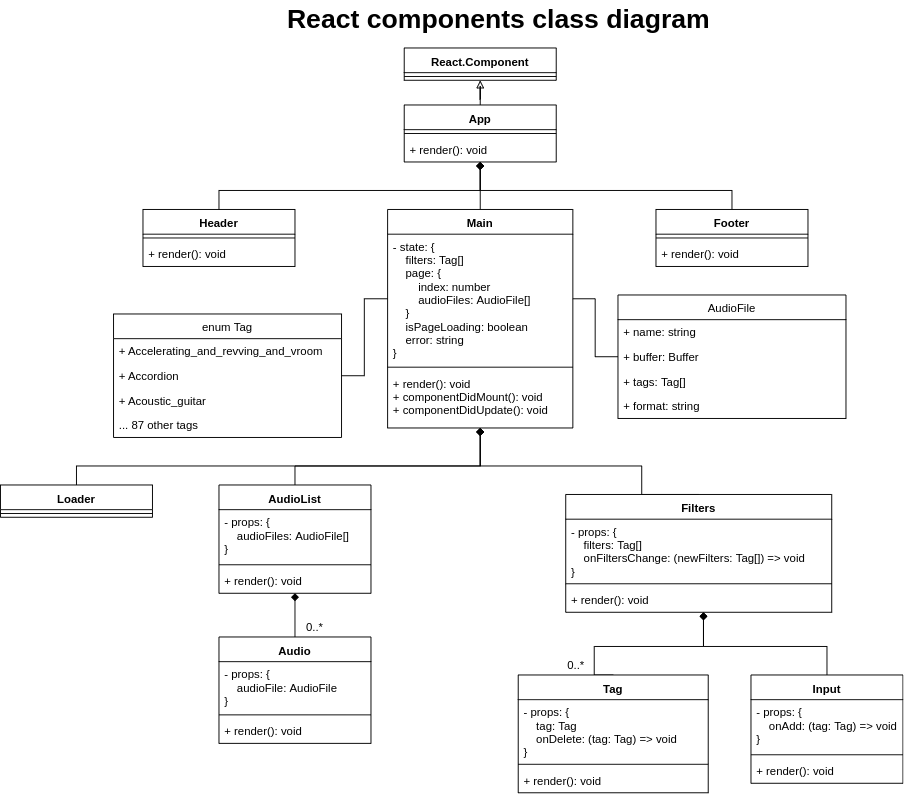

The diagram above was exported from draw.io. Its source (the exported page's mxGraphModel, read from the mxfile embedded in the PNG):
<mxGraphModel dx="1341" dy="711" grid="1" gridSize="10" guides="1" tooltips="1" connect="1" arrows="1" fold="1" page="1" pageScale="1.5" pageWidth="1169" pageHeight="826" background="none" math="0" shadow="0">
  <root>
    <mxCell id="0" style=";html=1;" />
    <mxCell id="1" style=";html=1;" parent="0" />
    <mxCell id="_gRghx7vhPXBLk0-Tm52-30" style="edgeStyle=orthogonalEdgeStyle;rounded=0;orthogonalLoop=1;jettySize=auto;html=1;entryX=0.5;entryY=0;entryDx=0;entryDy=0;startArrow=diamond;startFill=1;endArrow=none;endFill=0;" parent="1" source="_gRghx7vhPXBLk0-Tm52-1" target="_gRghx7vhPXBLk0-Tm52-6" edge="1">
      <mxGeometry relative="1" as="geometry">
        <Array as="points">
          <mxPoint x="795" y="490" />
          <mxPoint x="520" y="490" />
        </Array>
      </mxGeometry>
    </mxCell>
    <mxCell id="_gRghx7vhPXBLk0-Tm52-31" style="edgeStyle=orthogonalEdgeStyle;rounded=0;orthogonalLoop=1;jettySize=auto;html=1;entryX=0.5;entryY=0;entryDx=0;entryDy=0;startArrow=diamond;startFill=1;endArrow=none;endFill=0;" parent="1" source="_gRghx7vhPXBLk0-Tm52-1" target="_gRghx7vhPXBLk0-Tm52-10" edge="1">
      <mxGeometry relative="1" as="geometry" />
    </mxCell>
    <mxCell id="_gRghx7vhPXBLk0-Tm52-32" style="edgeStyle=orthogonalEdgeStyle;rounded=0;orthogonalLoop=1;jettySize=auto;html=1;startArrow=diamond;startFill=1;endArrow=none;endFill=0;" parent="1" source="_gRghx7vhPXBLk0-Tm52-1" target="_gRghx7vhPXBLk0-Tm52-14" edge="1">
      <mxGeometry relative="1" as="geometry">
        <Array as="points">
          <mxPoint x="795" y="490" />
          <mxPoint x="1060" y="490" />
        </Array>
      </mxGeometry>
    </mxCell>
    <mxCell id="CPF-jsXG48qMidzx1Rmx-7" style="edgeStyle=orthogonalEdgeStyle;rounded=0;orthogonalLoop=1;jettySize=auto;html=1;entryX=0.5;entryY=1;entryDx=0;entryDy=0;endArrow=block;endFill=0;" edge="1" parent="1" source="_gRghx7vhPXBLk0-Tm52-1" target="CPF-jsXG48qMidzx1Rmx-3">
      <mxGeometry relative="1" as="geometry" />
    </mxCell>
    <mxCell id="_gRghx7vhPXBLk0-Tm52-1" value="App" style="swimlane;fontStyle=1;align=center;verticalAlign=top;childLayout=stackLayout;horizontal=1;startSize=26;horizontalStack=0;resizeParent=1;resizeParentMax=0;resizeLast=0;collapsible=1;marginBottom=0;" parent="1" vertex="1">
      <mxGeometry x="715" y="400" width="160" height="60" as="geometry" />
    </mxCell>
    <mxCell id="_gRghx7vhPXBLk0-Tm52-3" value="" style="line;strokeWidth=1;fillColor=none;align=left;verticalAlign=middle;spacingTop=-1;spacingLeft=3;spacingRight=3;rotatable=0;labelPosition=right;points=[];portConstraint=eastwest;" parent="_gRghx7vhPXBLk0-Tm52-1" vertex="1">
      <mxGeometry y="26" width="160" height="8" as="geometry" />
    </mxCell>
    <mxCell id="_gRghx7vhPXBLk0-Tm52-4" value="+ render(): void" style="text;strokeColor=none;fillColor=none;align=left;verticalAlign=top;spacingLeft=4;spacingRight=4;overflow=hidden;rotatable=0;points=[[0,0.5],[1,0.5]];portConstraint=eastwest;" parent="_gRghx7vhPXBLk0-Tm52-1" vertex="1">
      <mxGeometry y="34" width="160" height="26" as="geometry" />
    </mxCell>
    <mxCell id="_gRghx7vhPXBLk0-Tm52-6" value="Header" style="swimlane;fontStyle=1;align=center;verticalAlign=top;childLayout=stackLayout;horizontal=1;startSize=26;horizontalStack=0;resizeParent=1;resizeParentMax=0;resizeLast=0;collapsible=1;marginBottom=0;" parent="1" vertex="1">
      <mxGeometry x="440" y="510" width="160" height="60" as="geometry" />
    </mxCell>
    <mxCell id="_gRghx7vhPXBLk0-Tm52-8" value="" style="line;strokeWidth=1;fillColor=none;align=left;verticalAlign=middle;spacingTop=-1;spacingLeft=3;spacingRight=3;rotatable=0;labelPosition=right;points=[];portConstraint=eastwest;" parent="_gRghx7vhPXBLk0-Tm52-6" vertex="1">
      <mxGeometry y="26" width="160" height="8" as="geometry" />
    </mxCell>
    <mxCell id="_gRghx7vhPXBLk0-Tm52-9" value="+ render(): void" style="text;strokeColor=none;fillColor=none;align=left;verticalAlign=top;spacingLeft=4;spacingRight=4;overflow=hidden;rotatable=0;points=[[0,0.5],[1,0.5]];portConstraint=eastwest;" parent="_gRghx7vhPXBLk0-Tm52-6" vertex="1">
      <mxGeometry y="34" width="160" height="26" as="geometry" />
    </mxCell>
    <mxCell id="_gRghx7vhPXBLk0-Tm52-45" style="edgeStyle=orthogonalEdgeStyle;rounded=0;orthogonalLoop=1;jettySize=auto;html=1;entryX=0.5;entryY=0;entryDx=0;entryDy=0;startArrow=diamond;startFill=1;endArrow=none;endFill=0;" parent="1" source="_gRghx7vhPXBLk0-Tm52-10" target="_gRghx7vhPXBLk0-Tm52-33" edge="1">
      <mxGeometry relative="1" as="geometry">
        <Array as="points">
          <mxPoint x="795" y="780" />
          <mxPoint x="600" y="780" />
        </Array>
      </mxGeometry>
    </mxCell>
    <mxCell id="_gRghx7vhPXBLk0-Tm52-46" style="edgeStyle=orthogonalEdgeStyle;rounded=0;orthogonalLoop=1;jettySize=auto;html=1;entryX=0.5;entryY=0;entryDx=0;entryDy=0;startArrow=diamond;startFill=1;endArrow=none;endFill=0;" parent="1" source="_gRghx7vhPXBLk0-Tm52-10" target="_gRghx7vhPXBLk0-Tm52-41" edge="1">
      <mxGeometry relative="1" as="geometry">
        <Array as="points">
          <mxPoint x="795" y="780" />
          <mxPoint x="965" y="780" />
        </Array>
      </mxGeometry>
    </mxCell>
    <mxCell id="_gRghx7vhPXBLk0-Tm52-10" value="Main" style="swimlane;fontStyle=1;align=center;verticalAlign=top;childLayout=stackLayout;horizontal=1;startSize=26;horizontalStack=0;resizeParent=1;resizeParentMax=0;resizeLast=0;collapsible=1;marginBottom=0;" parent="1" vertex="1">
      <mxGeometry x="697.5" y="510" width="195" height="230" as="geometry" />
    </mxCell>
    <mxCell id="_gRghx7vhPXBLk0-Tm52-11" value="- state: {&#10;    filters: Tag[]&#10;    page: {&#10;        index: number&#10;        audioFiles: AudioFile[]&#10;    }&#10;    isPageLoading: boolean&#10;    error: string&#10;}" style="text;strokeColor=none;fillColor=none;align=left;verticalAlign=top;spacingLeft=4;spacingRight=4;overflow=hidden;rotatable=0;points=[[0,0.5],[1,0.5]];portConstraint=eastwest;" parent="_gRghx7vhPXBLk0-Tm52-10" vertex="1">
      <mxGeometry y="26" width="195" height="136" as="geometry" />
    </mxCell>
    <mxCell id="_gRghx7vhPXBLk0-Tm52-12" value="" style="line;strokeWidth=1;fillColor=none;align=left;verticalAlign=middle;spacingTop=-1;spacingLeft=3;spacingRight=3;rotatable=0;labelPosition=right;points=[];portConstraint=eastwest;" parent="_gRghx7vhPXBLk0-Tm52-10" vertex="1">
      <mxGeometry y="162" width="195" height="8" as="geometry" />
    </mxCell>
    <mxCell id="_gRghx7vhPXBLk0-Tm52-13" value="+ render(): void&#10;+ componentDidMount(): void&#10;+ componentDidUpdate(): void" style="text;strokeColor=none;fillColor=none;align=left;verticalAlign=top;spacingLeft=4;spacingRight=4;overflow=hidden;rotatable=0;points=[[0,0.5],[1,0.5]];portConstraint=eastwest;" parent="_gRghx7vhPXBLk0-Tm52-10" vertex="1">
      <mxGeometry y="170" width="195" height="60" as="geometry" />
    </mxCell>
    <mxCell id="_gRghx7vhPXBLk0-Tm52-14" value="Footer" style="swimlane;fontStyle=1;align=center;verticalAlign=top;childLayout=stackLayout;horizontal=1;startSize=26;horizontalStack=0;resizeParent=1;resizeParentMax=0;resizeLast=0;collapsible=1;marginBottom=0;" parent="1" vertex="1">
      <mxGeometry x="980" y="510" width="160" height="60" as="geometry" />
    </mxCell>
    <mxCell id="_gRghx7vhPXBLk0-Tm52-16" value="" style="line;strokeWidth=1;fillColor=none;align=left;verticalAlign=middle;spacingTop=-1;spacingLeft=3;spacingRight=3;rotatable=0;labelPosition=right;points=[];portConstraint=eastwest;" parent="_gRghx7vhPXBLk0-Tm52-14" vertex="1">
      <mxGeometry y="26" width="160" height="8" as="geometry" />
    </mxCell>
    <mxCell id="_gRghx7vhPXBLk0-Tm52-17" value="+ render(): void" style="text;strokeColor=none;fillColor=none;align=left;verticalAlign=top;spacingLeft=4;spacingRight=4;overflow=hidden;rotatable=0;points=[[0,0.5],[1,0.5]];portConstraint=eastwest;" parent="_gRghx7vhPXBLk0-Tm52-14" vertex="1">
      <mxGeometry y="34" width="160" height="26" as="geometry" />
    </mxCell>
    <mxCell id="_gRghx7vhPXBLk0-Tm52-47" style="edgeStyle=orthogonalEdgeStyle;rounded=0;orthogonalLoop=1;jettySize=auto;html=1;entryX=0.5;entryY=0;entryDx=0;entryDy=0;startArrow=diamond;startFill=1;endArrow=none;endFill=0;" parent="1" source="_gRghx7vhPXBLk0-Tm52-33" target="_gRghx7vhPXBLk0-Tm52-37" edge="1">
      <mxGeometry relative="1" as="geometry" />
    </mxCell>
    <mxCell id="_gRghx7vhPXBLk0-Tm52-33" value="AudioList" style="swimlane;fontStyle=1;align=center;verticalAlign=top;childLayout=stackLayout;horizontal=1;startSize=26;horizontalStack=0;resizeParent=1;resizeParentMax=0;resizeLast=0;collapsible=1;marginBottom=0;" parent="1" vertex="1">
      <mxGeometry x="520" y="800" width="160" height="114" as="geometry" />
    </mxCell>
    <mxCell id="_gRghx7vhPXBLk0-Tm52-34" value="- props: {&#10;    audioFiles: AudioFile[]&#10;}" style="text;strokeColor=none;fillColor=none;align=left;verticalAlign=top;spacingLeft=4;spacingRight=4;overflow=hidden;rotatable=0;points=[[0,0.5],[1,0.5]];portConstraint=eastwest;" parent="_gRghx7vhPXBLk0-Tm52-33" vertex="1">
      <mxGeometry y="26" width="160" height="54" as="geometry" />
    </mxCell>
    <mxCell id="_gRghx7vhPXBLk0-Tm52-35" value="" style="line;strokeWidth=1;fillColor=none;align=left;verticalAlign=middle;spacingTop=-1;spacingLeft=3;spacingRight=3;rotatable=0;labelPosition=right;points=[];portConstraint=eastwest;" parent="_gRghx7vhPXBLk0-Tm52-33" vertex="1">
      <mxGeometry y="80" width="160" height="8" as="geometry" />
    </mxCell>
    <mxCell id="_gRghx7vhPXBLk0-Tm52-36" value="+ render(): void" style="text;strokeColor=none;fillColor=none;align=left;verticalAlign=top;spacingLeft=4;spacingRight=4;overflow=hidden;rotatable=0;points=[[0,0.5],[1,0.5]];portConstraint=eastwest;" parent="_gRghx7vhPXBLk0-Tm52-33" vertex="1">
      <mxGeometry y="88" width="160" height="26" as="geometry" />
    </mxCell>
    <mxCell id="_gRghx7vhPXBLk0-Tm52-37" value="Audio" style="swimlane;fontStyle=1;align=center;verticalAlign=top;childLayout=stackLayout;horizontal=1;startSize=26;horizontalStack=0;resizeParent=1;resizeParentMax=0;resizeLast=0;collapsible=1;marginBottom=0;" parent="1" vertex="1">
      <mxGeometry x="520" y="960" width="160" height="112" as="geometry" />
    </mxCell>
    <mxCell id="_gRghx7vhPXBLk0-Tm52-38" value="- props: {&#10;    audioFile: AudioFile&#10;}" style="text;strokeColor=none;fillColor=none;align=left;verticalAlign=top;spacingLeft=4;spacingRight=4;overflow=hidden;rotatable=0;points=[[0,0.5],[1,0.5]];portConstraint=eastwest;" parent="_gRghx7vhPXBLk0-Tm52-37" vertex="1">
      <mxGeometry y="26" width="160" height="52" as="geometry" />
    </mxCell>
    <mxCell id="_gRghx7vhPXBLk0-Tm52-39" value="" style="line;strokeWidth=1;fillColor=none;align=left;verticalAlign=middle;spacingTop=-1;spacingLeft=3;spacingRight=3;rotatable=0;labelPosition=right;points=[];portConstraint=eastwest;" parent="_gRghx7vhPXBLk0-Tm52-37" vertex="1">
      <mxGeometry y="78" width="160" height="8" as="geometry" />
    </mxCell>
    <mxCell id="_gRghx7vhPXBLk0-Tm52-40" value="+ render(): void" style="text;strokeColor=none;fillColor=none;align=left;verticalAlign=top;spacingLeft=4;spacingRight=4;overflow=hidden;rotatable=0;points=[[0,0.5],[1,0.5]];portConstraint=eastwest;" parent="_gRghx7vhPXBLk0-Tm52-37" vertex="1">
      <mxGeometry y="86" width="160" height="26" as="geometry" />
    </mxCell>
    <mxCell id="_gRghx7vhPXBLk0-Tm52-61" style="edgeStyle=orthogonalEdgeStyle;rounded=0;orthogonalLoop=1;jettySize=auto;html=1;entryX=0.5;entryY=0;entryDx=0;entryDy=0;startArrow=diamond;startFill=1;endArrow=none;endFill=0;" parent="1" source="_gRghx7vhPXBLk0-Tm52-41" target="_gRghx7vhPXBLk0-Tm52-49" edge="1">
      <mxGeometry relative="1" as="geometry">
        <Array as="points">
          <mxPoint x="1030" y="970" />
          <mxPoint x="915" y="970" />
        </Array>
      </mxGeometry>
    </mxCell>
    <mxCell id="_gRghx7vhPXBLk0-Tm52-63" style="edgeStyle=orthogonalEdgeStyle;rounded=0;orthogonalLoop=1;jettySize=auto;html=1;entryX=0.5;entryY=0;entryDx=0;entryDy=0;startArrow=diamond;startFill=1;endArrow=none;endFill=0;" parent="1" source="_gRghx7vhPXBLk0-Tm52-41" target="_gRghx7vhPXBLk0-Tm52-57" edge="1">
      <mxGeometry relative="1" as="geometry">
        <Array as="points">
          <mxPoint x="1030" y="970" />
          <mxPoint x="1160" y="970" />
        </Array>
      </mxGeometry>
    </mxCell>
    <mxCell id="_gRghx7vhPXBLk0-Tm52-41" value="Filters" style="swimlane;fontStyle=1;align=center;verticalAlign=top;childLayout=stackLayout;horizontal=1;startSize=26;horizontalStack=0;resizeParent=1;resizeParentMax=0;resizeLast=0;collapsible=1;marginBottom=0;" parent="1" vertex="1">
      <mxGeometry x="885" y="810" width="280" height="124" as="geometry" />
    </mxCell>
    <mxCell id="_gRghx7vhPXBLk0-Tm52-42" value="- props: {&#10;    filters: Tag[]&#10;    onFiltersChange: (newFilters: Tag[]) =&gt; void    &#10;}" style="text;strokeColor=none;fillColor=none;align=left;verticalAlign=top;spacingLeft=4;spacingRight=4;overflow=hidden;rotatable=0;points=[[0,0.5],[1,0.5]];portConstraint=eastwest;" parent="_gRghx7vhPXBLk0-Tm52-41" vertex="1">
      <mxGeometry y="26" width="280" height="64" as="geometry" />
    </mxCell>
    <mxCell id="_gRghx7vhPXBLk0-Tm52-43" value="" style="line;strokeWidth=1;fillColor=none;align=left;verticalAlign=middle;spacingTop=-1;spacingLeft=3;spacingRight=3;rotatable=0;labelPosition=right;points=[];portConstraint=eastwest;" parent="_gRghx7vhPXBLk0-Tm52-41" vertex="1">
      <mxGeometry y="90" width="280" height="8" as="geometry" />
    </mxCell>
    <mxCell id="_gRghx7vhPXBLk0-Tm52-44" value="+ render(): void" style="text;strokeColor=none;fillColor=none;align=left;verticalAlign=top;spacingLeft=4;spacingRight=4;overflow=hidden;rotatable=0;points=[[0,0.5],[1,0.5]];portConstraint=eastwest;" parent="_gRghx7vhPXBLk0-Tm52-41" vertex="1">
      <mxGeometry y="98" width="280" height="26" as="geometry" />
    </mxCell>
    <mxCell id="_gRghx7vhPXBLk0-Tm52-48" value="0..*" style="text;html=1;resizable=0;points=[];autosize=1;align=left;verticalAlign=top;spacingTop=-4;" parent="1" vertex="1">
      <mxGeometry x="610" y="940" width="30" height="20" as="geometry" />
    </mxCell>
    <mxCell id="_gRghx7vhPXBLk0-Tm52-49" value="Tag" style="swimlane;fontStyle=1;align=center;verticalAlign=top;childLayout=stackLayout;horizontal=1;startSize=26;horizontalStack=0;resizeParent=1;resizeParentMax=0;resizeLast=0;collapsible=1;marginBottom=0;" parent="1" vertex="1">
      <mxGeometry x="835" y="1000" width="200" height="124" as="geometry" />
    </mxCell>
    <mxCell id="_gRghx7vhPXBLk0-Tm52-50" value="- props: {&#10;    tag: Tag&#10;    onDelete: (tag: Tag) =&gt; void&#10;}" style="text;strokeColor=none;fillColor=none;align=left;verticalAlign=top;spacingLeft=4;spacingRight=4;overflow=hidden;rotatable=0;points=[[0,0.5],[1,0.5]];portConstraint=eastwest;" parent="_gRghx7vhPXBLk0-Tm52-49" vertex="1">
      <mxGeometry y="26" width="200" height="64" as="geometry" />
    </mxCell>
    <mxCell id="_gRghx7vhPXBLk0-Tm52-51" value="" style="line;strokeWidth=1;fillColor=none;align=left;verticalAlign=middle;spacingTop=-1;spacingLeft=3;spacingRight=3;rotatable=0;labelPosition=right;points=[];portConstraint=eastwest;" parent="_gRghx7vhPXBLk0-Tm52-49" vertex="1">
      <mxGeometry y="90" width="200" height="8" as="geometry" />
    </mxCell>
    <mxCell id="_gRghx7vhPXBLk0-Tm52-52" value="+ render(): void" style="text;strokeColor=none;fillColor=none;align=left;verticalAlign=top;spacingLeft=4;spacingRight=4;overflow=hidden;rotatable=0;points=[[0,0.5],[1,0.5]];portConstraint=eastwest;" parent="_gRghx7vhPXBLk0-Tm52-49" vertex="1">
      <mxGeometry y="98" width="200" height="26" as="geometry" />
    </mxCell>
    <mxCell id="_gRghx7vhPXBLk0-Tm52-57" value="Input" style="swimlane;fontStyle=1;align=center;verticalAlign=top;childLayout=stackLayout;horizontal=1;startSize=26;horizontalStack=0;resizeParent=1;resizeParentMax=0;resizeLast=0;collapsible=1;marginBottom=0;" parent="1" vertex="1">
      <mxGeometry x="1080" y="1000" width="160" height="114" as="geometry" />
    </mxCell>
    <mxCell id="_gRghx7vhPXBLk0-Tm52-58" value="- props: {&#10;    onAdd: (tag: Tag) =&gt; void&#10;}" style="text;strokeColor=none;fillColor=none;align=left;verticalAlign=top;spacingLeft=4;spacingRight=4;overflow=hidden;rotatable=0;points=[[0,0.5],[1,0.5]];portConstraint=eastwest;" parent="_gRghx7vhPXBLk0-Tm52-57" vertex="1">
      <mxGeometry y="26" width="160" height="54" as="geometry" />
    </mxCell>
    <mxCell id="_gRghx7vhPXBLk0-Tm52-59" value="" style="line;strokeWidth=1;fillColor=none;align=left;verticalAlign=middle;spacingTop=-1;spacingLeft=3;spacingRight=3;rotatable=0;labelPosition=right;points=[];portConstraint=eastwest;" parent="_gRghx7vhPXBLk0-Tm52-57" vertex="1">
      <mxGeometry y="80" width="160" height="8" as="geometry" />
    </mxCell>
    <mxCell id="_gRghx7vhPXBLk0-Tm52-60" value="+ render(): void" style="text;strokeColor=none;fillColor=none;align=left;verticalAlign=top;spacingLeft=4;spacingRight=4;overflow=hidden;rotatable=0;points=[[0,0.5],[1,0.5]];portConstraint=eastwest;" parent="_gRghx7vhPXBLk0-Tm52-57" vertex="1">
      <mxGeometry y="88" width="160" height="26" as="geometry" />
    </mxCell>
    <mxCell id="_gRghx7vhPXBLk0-Tm52-64" value="0..*" style="text;html=1;resizable=0;points=[];autosize=1;align=left;verticalAlign=top;spacingTop=-4;" parent="1" vertex="1">
      <mxGeometry x="885" y="980" width="30" height="20" as="geometry" />
    </mxCell>
    <mxCell id="CPF-jsXG48qMidzx1Rmx-1" value="&lt;font style=&quot;font-size: 28px&quot;&gt;&lt;b&gt;React components class diagram&lt;/b&gt;&lt;/font&gt;" style="text;html=1;resizable=0;points=[];autosize=1;align=left;verticalAlign=top;spacingTop=-4;" vertex="1" parent="1">
      <mxGeometry x="590" y="290" width="460" height="20" as="geometry" />
    </mxCell>
    <mxCell id="CPF-jsXG48qMidzx1Rmx-3" value="React.Component" style="swimlane;fontStyle=1;align=center;verticalAlign=top;childLayout=stackLayout;horizontal=1;startSize=26;horizontalStack=0;resizeParent=1;resizeParentMax=0;resizeLast=0;collapsible=1;marginBottom=0;" vertex="1" parent="1">
      <mxGeometry x="715" y="340" width="160" height="34" as="geometry" />
    </mxCell>
    <mxCell id="CPF-jsXG48qMidzx1Rmx-5" value="" style="line;strokeWidth=1;fillColor=none;align=left;verticalAlign=middle;spacingTop=-1;spacingLeft=3;spacingRight=3;rotatable=0;labelPosition=right;points=[];portConstraint=eastwest;" vertex="1" parent="CPF-jsXG48qMidzx1Rmx-3">
      <mxGeometry y="26" width="160" height="8" as="geometry" />
    </mxCell>
    <mxCell id="CPF-jsXG48qMidzx1Rmx-15" style="edgeStyle=orthogonalEdgeStyle;rounded=0;orthogonalLoop=1;jettySize=auto;html=1;endArrow=diamond;endFill=1;" edge="1" parent="1" source="CPF-jsXG48qMidzx1Rmx-8" target="_gRghx7vhPXBLk0-Tm52-13">
      <mxGeometry relative="1" as="geometry">
        <Array as="points">
          <mxPoint x="370" y="780" />
          <mxPoint x="795" y="780" />
        </Array>
      </mxGeometry>
    </mxCell>
    <mxCell id="CPF-jsXG48qMidzx1Rmx-8" value="Loader" style="swimlane;fontStyle=1;align=center;verticalAlign=top;childLayout=stackLayout;horizontal=1;startSize=26;horizontalStack=0;resizeParent=1;resizeParentMax=0;resizeLast=0;collapsible=1;marginBottom=0;" vertex="1" parent="1">
      <mxGeometry x="290" y="800" width="160" height="34" as="geometry" />
    </mxCell>
    <mxCell id="CPF-jsXG48qMidzx1Rmx-10" value="" style="line;strokeWidth=1;fillColor=none;align=left;verticalAlign=middle;spacingTop=-1;spacingLeft=3;spacingRight=3;rotatable=0;labelPosition=right;points=[];portConstraint=eastwest;" vertex="1" parent="CPF-jsXG48qMidzx1Rmx-8">
      <mxGeometry y="26" width="160" height="8" as="geometry" />
    </mxCell>
    <mxCell id="CPF-jsXG48qMidzx1Rmx-20" value="enum Tag" style="swimlane;fontStyle=0;childLayout=stackLayout;horizontal=1;startSize=26;fillColor=none;horizontalStack=0;resizeParent=1;resizeParentMax=0;resizeLast=0;collapsible=1;marginBottom=0;" vertex="1" parent="1">
      <mxGeometry x="409" y="620" width="240" height="130" as="geometry" />
    </mxCell>
    <mxCell id="CPF-jsXG48qMidzx1Rmx-21" value="+ Accelerating_and_revving_and_vroom" style="text;strokeColor=none;fillColor=none;align=left;verticalAlign=top;spacingLeft=4;spacingRight=4;overflow=hidden;rotatable=0;points=[[0,0.5],[1,0.5]];portConstraint=eastwest;" vertex="1" parent="CPF-jsXG48qMidzx1Rmx-20">
      <mxGeometry y="26" width="240" height="26" as="geometry" />
    </mxCell>
    <mxCell id="CPF-jsXG48qMidzx1Rmx-22" value="+ Accordion" style="text;strokeColor=none;fillColor=none;align=left;verticalAlign=top;spacingLeft=4;spacingRight=4;overflow=hidden;rotatable=0;points=[[0,0.5],[1,0.5]];portConstraint=eastwest;" vertex="1" parent="CPF-jsXG48qMidzx1Rmx-20">
      <mxGeometry y="52" width="240" height="26" as="geometry" />
    </mxCell>
    <mxCell id="CPF-jsXG48qMidzx1Rmx-23" value="+ Acoustic_guitar" style="text;strokeColor=none;fillColor=none;align=left;verticalAlign=top;spacingLeft=4;spacingRight=4;overflow=hidden;rotatable=0;points=[[0,0.5],[1,0.5]];portConstraint=eastwest;" vertex="1" parent="CPF-jsXG48qMidzx1Rmx-20">
      <mxGeometry y="78" width="240" height="26" as="geometry" />
    </mxCell>
    <mxCell id="CPF-jsXG48qMidzx1Rmx-24" value="... 87 other tags" style="text;strokeColor=none;fillColor=none;align=left;verticalAlign=top;spacingLeft=4;spacingRight=4;overflow=hidden;rotatable=0;points=[[0,0.5],[1,0.5]];portConstraint=eastwest;" vertex="1" parent="CPF-jsXG48qMidzx1Rmx-20">
      <mxGeometry y="104" width="240" height="26" as="geometry" />
    </mxCell>
    <mxCell id="CPF-jsXG48qMidzx1Rmx-25" style="edgeStyle=orthogonalEdgeStyle;rounded=0;orthogonalLoop=1;jettySize=auto;html=1;entryX=1;entryY=0.5;entryDx=0;entryDy=0;endArrow=none;endFill=0;" edge="1" parent="1" source="_gRghx7vhPXBLk0-Tm52-11" target="CPF-jsXG48qMidzx1Rmx-22">
      <mxGeometry relative="1" as="geometry" />
    </mxCell>
    <mxCell id="CPF-jsXG48qMidzx1Rmx-26" value="AudioFile" style="swimlane;fontStyle=0;childLayout=stackLayout;horizontal=1;startSize=26;fillColor=none;horizontalStack=0;resizeParent=1;resizeParentMax=0;resizeLast=0;collapsible=1;marginBottom=0;" vertex="1" parent="1">
      <mxGeometry x="940" y="600" width="240" height="130" as="geometry" />
    </mxCell>
    <mxCell id="CPF-jsXG48qMidzx1Rmx-27" value="+ name: string" style="text;strokeColor=none;fillColor=none;align=left;verticalAlign=top;spacingLeft=4;spacingRight=4;overflow=hidden;rotatable=0;points=[[0,0.5],[1,0.5]];portConstraint=eastwest;" vertex="1" parent="CPF-jsXG48qMidzx1Rmx-26">
      <mxGeometry y="26" width="240" height="26" as="geometry" />
    </mxCell>
    <mxCell id="CPF-jsXG48qMidzx1Rmx-28" value="+ buffer: Buffer" style="text;strokeColor=none;fillColor=none;align=left;verticalAlign=top;spacingLeft=4;spacingRight=4;overflow=hidden;rotatable=0;points=[[0,0.5],[1,0.5]];portConstraint=eastwest;" vertex="1" parent="CPF-jsXG48qMidzx1Rmx-26">
      <mxGeometry y="52" width="240" height="26" as="geometry" />
    </mxCell>
    <mxCell id="CPF-jsXG48qMidzx1Rmx-29" value="+ tags: Tag[]" style="text;strokeColor=none;fillColor=none;align=left;verticalAlign=top;spacingLeft=4;spacingRight=4;overflow=hidden;rotatable=0;points=[[0,0.5],[1,0.5]];portConstraint=eastwest;" vertex="1" parent="CPF-jsXG48qMidzx1Rmx-26">
      <mxGeometry y="78" width="240" height="26" as="geometry" />
    </mxCell>
    <mxCell id="CPF-jsXG48qMidzx1Rmx-30" value="+ format: string" style="text;strokeColor=none;fillColor=none;align=left;verticalAlign=top;spacingLeft=4;spacingRight=4;overflow=hidden;rotatable=0;points=[[0,0.5],[1,0.5]];portConstraint=eastwest;" vertex="1" parent="CPF-jsXG48qMidzx1Rmx-26">
      <mxGeometry y="104" width="240" height="26" as="geometry" />
    </mxCell>
    <mxCell id="CPF-jsXG48qMidzx1Rmx-31" style="edgeStyle=orthogonalEdgeStyle;rounded=0;orthogonalLoop=1;jettySize=auto;html=1;entryX=0;entryY=0.5;entryDx=0;entryDy=0;endArrow=none;endFill=0;" edge="1" parent="1" source="_gRghx7vhPXBLk0-Tm52-11" target="CPF-jsXG48qMidzx1Rmx-28">
      <mxGeometry relative="1" as="geometry" />
    </mxCell>
  </root>
</mxGraphModel>